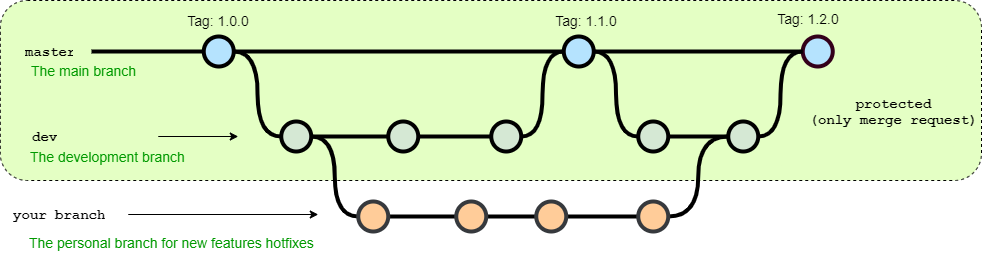

The diagram above was exported from draw.io. Its source (the exported page's mxGraphModel, read from the mxfile embedded in the PNG):
<mxGraphModel dx="1209" dy="574" grid="1" gridSize="10" guides="1" tooltips="1" connect="1" arrows="1" fold="1" page="1" pageScale="1" pageWidth="1100" pageHeight="850" math="0" shadow="0">
  <root>
    <mxCell id="0" />
    <mxCell id="1" parent="0" />
    <mxCell id="PmM0GB4Cz2RxDXunbEha-1" value="" style="rounded=1;whiteSpace=wrap;html=1;dashed=1;fillColor=#E4FFC4;" vertex="1" parent="1">
      <mxGeometry x="58.75" y="160" width="981.25" height="180" as="geometry" />
    </mxCell>
    <mxCell id="uWUnNED6HEl2aK5fdaIb-8" value="" style="edgeStyle=orthogonalEdgeStyle;rounded=0;html=1;jettySize=auto;orthogonalLoop=1;plain-blue;endArrow=none;endFill=0;strokeWidth=4;strokeColor=#000000;entryX=0;entryY=0.5;entryDx=0;entryDy=0;entryPerimeter=0;" parent="1" source="uWUnNED6HEl2aK5fdaIb-10" target="uWUnNED6HEl2aK5fdaIb-11" edge="1">
      <mxGeometry x="292.25" y="211" as="geometry">
        <mxPoint x="452.25" y="211" as="targetPoint" />
      </mxGeometry>
    </mxCell>
    <mxCell id="uWUnNED6HEl2aK5fdaIb-9" style="edgeStyle=orthogonalEdgeStyle;curved=1;rounded=0;html=1;exitX=1;exitY=0.5;exitPerimeter=0;entryX=0;entryY=0.5;entryPerimeter=0;endArrow=none;endFill=0;jettySize=auto;orthogonalLoop=1;strokeWidth=4;fontSize=15;" parent="1" source="uWUnNED6HEl2aK5fdaIb-10" target="uWUnNED6HEl2aK5fdaIb-15" edge="1">
      <mxGeometry relative="1" as="geometry" />
    </mxCell>
    <mxCell id="uWUnNED6HEl2aK5fdaIb-10" value="" style="verticalLabelPosition=bottom;verticalAlign=top;html=1;strokeWidth=4;shape=mxgraph.flowchart.on-page_reference;plain-blue;gradientColor=none;fillColor=#B5E3Fe;strokeColor=#000000;" parent="1" vertex="1">
      <mxGeometry x="262.25" y="196" width="30" height="30" as="geometry" />
    </mxCell>
    <mxCell id="uWUnNED6HEl2aK5fdaIb-80" value="" style="edgeStyle=orthogonalEdgeStyle;curved=1;rounded=0;orthogonalLoop=1;jettySize=auto;html=1;endArrow=none;endFill=0;strokeWidth=4;entryX=0;entryY=0.5;entryDx=0;entryDy=0;entryPerimeter=0;" parent="1" source="uWUnNED6HEl2aK5fdaIb-11" target="uWUnNED6HEl2aK5fdaIb-109" edge="1">
      <mxGeometry relative="1" as="geometry">
        <mxPoint x="734.4999999999995" y="211" as="targetPoint" />
      </mxGeometry>
    </mxCell>
    <mxCell id="uWUnNED6HEl2aK5fdaIb-105" style="edgeStyle=orthogonalEdgeStyle;curved=1;rounded=0;orthogonalLoop=1;jettySize=auto;html=1;exitX=1;exitY=0.5;exitDx=0;exitDy=0;exitPerimeter=0;entryX=0;entryY=0.5;entryDx=0;entryDy=0;entryPerimeter=0;endArrow=none;endFill=0;strokeWidth=4;fontFamily=Courier New;fontColor=#009900;" parent="1" source="uWUnNED6HEl2aK5fdaIb-11" target="uWUnNED6HEl2aK5fdaIb-104" edge="1">
      <mxGeometry relative="1" as="geometry" />
    </mxCell>
    <mxCell id="uWUnNED6HEl2aK5fdaIb-11" value="" style="verticalLabelPosition=bottom;verticalAlign=top;html=1;strokeWidth=4;shape=mxgraph.flowchart.on-page_reference;plain-blue;gradientColor=none;strokeColor=#000000;fillColor=#B5E3FE;" parent="1" vertex="1">
      <mxGeometry x="622.25" y="196" width="30" height="30" as="geometry" />
    </mxCell>
    <mxCell id="uWUnNED6HEl2aK5fdaIb-109" value="" style="verticalLabelPosition=bottom;verticalAlign=top;html=1;strokeWidth=4;shape=mxgraph.flowchart.on-page_reference;plain-blue;gradientColor=none;strokeColor=#33001A;fillColor=#B5E3FE;" parent="1" vertex="1">
      <mxGeometry x="861.25" y="196" width="30" height="30" as="geometry" />
    </mxCell>
    <mxCell id="uWUnNED6HEl2aK5fdaIb-12" value="" style="edgeStyle=orthogonalEdgeStyle;rounded=0;html=1;jettySize=auto;orthogonalLoop=1;strokeWidth=4;endArrow=none;endFill=0;" parent="1" target="uWUnNED6HEl2aK5fdaIb-10" edge="1">
      <mxGeometry x="192.25" y="211" as="geometry">
        <mxPoint x="150" y="211" as="sourcePoint" />
      </mxGeometry>
    </mxCell>
    <mxCell id="uWUnNED6HEl2aK5fdaIb-13" value="master" style="text;html=1;strokeColor=none;fillColor=none;align=center;verticalAlign=middle;whiteSpace=wrap;overflow=hidden;fontSize=14;fontStyle=1;fontFamily=Courier New;" parent="1" vertex="1">
      <mxGeometry x="83" y="190" width="50" height="42" as="geometry" />
    </mxCell>
    <mxCell id="uWUnNED6HEl2aK5fdaIb-14" style="edgeStyle=orthogonalEdgeStyle;curved=1;rounded=0;html=1;exitX=1;exitY=0.5;exitPerimeter=0;endArrow=none;endFill=0;jettySize=auto;orthogonalLoop=1;strokeWidth=4;fontSize=15;" parent="1" source="uWUnNED6HEl2aK5fdaIb-15" target="uWUnNED6HEl2aK5fdaIb-17" edge="1">
      <mxGeometry relative="1" as="geometry" />
    </mxCell>
    <mxCell id="uWUnNED6HEl2aK5fdaIb-15" value="" style="verticalLabelPosition=bottom;verticalAlign=top;html=1;strokeWidth=4;shape=mxgraph.flowchart.on-page_reference;plain-purple;gradientColor=none;strokeColor=#000000;fillColor=#D5E8D4;" parent="1" vertex="1">
      <mxGeometry x="339.75" y="281" width="30" height="30" as="geometry" />
    </mxCell>
    <mxCell id="uWUnNED6HEl2aK5fdaIb-16" style="edgeStyle=orthogonalEdgeStyle;curved=1;rounded=0;html=1;exitX=1;exitY=0.5;exitPerimeter=0;entryX=0;entryY=0.5;entryPerimeter=0;endArrow=none;endFill=0;jettySize=auto;orthogonalLoop=1;strokeWidth=4;fontSize=15;" parent="1" source="uWUnNED6HEl2aK5fdaIb-17" target="uWUnNED6HEl2aK5fdaIb-19" edge="1">
      <mxGeometry relative="1" as="geometry" />
    </mxCell>
    <mxCell id="uWUnNED6HEl2aK5fdaIb-17" value="" style="verticalLabelPosition=bottom;verticalAlign=top;html=1;strokeWidth=4;shape=mxgraph.flowchart.on-page_reference;plain-purple;gradientColor=none;strokeColor=#000000;fillColor=#D5E8D4;" parent="1" vertex="1">
      <mxGeometry x="446.75" y="281" width="30" height="30" as="geometry" />
    </mxCell>
    <mxCell id="uWUnNED6HEl2aK5fdaIb-18" style="edgeStyle=orthogonalEdgeStyle;curved=1;rounded=0;html=1;exitX=1;exitY=0.5;exitPerimeter=0;entryX=0;entryY=0.5;entryPerimeter=0;endArrow=none;endFill=0;jettySize=auto;orthogonalLoop=1;strokeWidth=4;fontSize=15;" parent="1" source="uWUnNED6HEl2aK5fdaIb-19" target="uWUnNED6HEl2aK5fdaIb-11" edge="1">
      <mxGeometry relative="1" as="geometry" />
    </mxCell>
    <mxCell id="uWUnNED6HEl2aK5fdaIb-19" value="" style="verticalLabelPosition=bottom;verticalAlign=top;html=1;strokeWidth=4;shape=mxgraph.flowchart.on-page_reference;plain-purple;gradientColor=none;strokeColor=#000000;fillColor=#D5E8D4;" parent="1" vertex="1">
      <mxGeometry x="549.75" y="281" width="30" height="30" as="geometry" />
    </mxCell>
    <mxCell id="uWUnNED6HEl2aK5fdaIb-20" value="dev" style="text;html=1;strokeColor=none;fillColor=none;align=left;verticalAlign=middle;whiteSpace=wrap;overflow=hidden;fontSize=14;fontStyle=1;fontFamily=Courier New;" parent="1" vertex="1">
      <mxGeometry x="88.75" y="286" width="240" height="20" as="geometry" />
    </mxCell>
    <mxCell id="uWUnNED6HEl2aK5fdaIb-71" value="" style="edgeStyle=orthogonalEdgeStyle;rounded=0;orthogonalLoop=1;jettySize=auto;html=1;endArrow=none;endFill=0;strokeWidth=4;" parent="1" source="uWUnNED6HEl2aK5fdaIb-69" target="uWUnNED6HEl2aK5fdaIb-70" edge="1">
      <mxGeometry relative="1" as="geometry" />
    </mxCell>
    <mxCell id="uWUnNED6HEl2aK5fdaIb-75" style="edgeStyle=orthogonalEdgeStyle;rounded=0;orthogonalLoop=1;jettySize=auto;html=1;entryX=1;entryY=0.5;entryDx=0;entryDy=0;entryPerimeter=0;endArrow=none;endFill=0;strokeWidth=4;curved=1;" parent="1" source="uWUnNED6HEl2aK5fdaIb-69" target="uWUnNED6HEl2aK5fdaIb-15" edge="1">
      <mxGeometry relative="1" as="geometry" />
    </mxCell>
    <mxCell id="uWUnNED6HEl2aK5fdaIb-69" value="" style="verticalLabelPosition=bottom;verticalAlign=top;html=1;strokeWidth=4;shape=mxgraph.flowchart.on-page_reference;strokeColor=#36393d;fillColor=#ffcc99;" parent="1" vertex="1">
      <mxGeometry x="416.75" y="361" width="30" height="30" as="geometry" />
    </mxCell>
    <mxCell id="uWUnNED6HEl2aK5fdaIb-78" value="" style="edgeStyle=orthogonalEdgeStyle;curved=1;rounded=0;orthogonalLoop=1;jettySize=auto;html=1;endArrow=none;endFill=0;strokeWidth=4;" parent="1" source="uWUnNED6HEl2aK5fdaIb-70" target="uWUnNED6HEl2aK5fdaIb-77" edge="1">
      <mxGeometry relative="1" as="geometry" />
    </mxCell>
    <mxCell id="uWUnNED6HEl2aK5fdaIb-70" value="" style="verticalLabelPosition=bottom;verticalAlign=top;html=1;strokeWidth=4;shape=mxgraph.flowchart.on-page_reference;strokeColor=#36393d;fillColor=#ffcc99;" parent="1" vertex="1">
      <mxGeometry x="514.75" y="361" width="30" height="30" as="geometry" />
    </mxCell>
    <mxCell id="uWUnNED6HEl2aK5fdaIb-96" value="" style="edgeStyle=orthogonalEdgeStyle;curved=1;rounded=0;orthogonalLoop=1;jettySize=auto;html=1;endArrow=none;endFill=0;strokeWidth=4;fontFamily=Courier New;fontColor=#009900;" parent="1" source="uWUnNED6HEl2aK5fdaIb-77" target="uWUnNED6HEl2aK5fdaIb-95" edge="1">
      <mxGeometry relative="1" as="geometry" />
    </mxCell>
    <mxCell id="uWUnNED6HEl2aK5fdaIb-77" value="" style="verticalLabelPosition=bottom;verticalAlign=top;html=1;strokeWidth=4;shape=mxgraph.flowchart.on-page_reference;strokeColor=#36393d;fillColor=#ffcc99;" parent="1" vertex="1">
      <mxGeometry x="594.75" y="361" width="30" height="30" as="geometry" />
    </mxCell>
    <mxCell id="uWUnNED6HEl2aK5fdaIb-108" style="edgeStyle=orthogonalEdgeStyle;curved=1;rounded=0;orthogonalLoop=1;jettySize=auto;html=1;entryX=0;entryY=0.5;entryDx=0;entryDy=0;entryPerimeter=0;endArrow=none;endFill=0;strokeWidth=4;fontFamily=Courier New;fontColor=#009900;" parent="1" source="uWUnNED6HEl2aK5fdaIb-95" target="uWUnNED6HEl2aK5fdaIb-106" edge="1">
      <mxGeometry relative="1" as="geometry" />
    </mxCell>
    <mxCell id="uWUnNED6HEl2aK5fdaIb-95" value="" style="verticalLabelPosition=bottom;verticalAlign=top;html=1;strokeWidth=4;shape=mxgraph.flowchart.on-page_reference;strokeColor=#36393d;fillColor=#ffcc99;" parent="1" vertex="1">
      <mxGeometry x="696.75" y="361" width="30" height="30" as="geometry" />
    </mxCell>
    <mxCell id="uWUnNED6HEl2aK5fdaIb-76" value="your branch" style="text;html=1;strokeColor=none;fillColor=none;align=left;verticalAlign=middle;whiteSpace=wrap;overflow=hidden;fontSize=14;fontStyle=1;fontFamily=Courier New;" parent="1" vertex="1">
      <mxGeometry x="70" y="364" width="108.75" height="20" as="geometry" />
    </mxCell>
    <mxCell id="uWUnNED6HEl2aK5fdaIb-87" value="The personal branch for new features hotfixes" style="text;html=1;strokeColor=none;fillColor=none;align=left;verticalAlign=middle;whiteSpace=wrap;overflow=hidden;fontSize=14;fontStyle=0;fontColor=#009900;" parent="1" vertex="1">
      <mxGeometry x="85.75" y="384" width="304.25" height="36" as="geometry" />
    </mxCell>
    <mxCell id="uWUnNED6HEl2aK5fdaIb-89" value="The development branch" style="text;html=1;strokeColor=none;fillColor=none;align=left;verticalAlign=middle;whiteSpace=wrap;overflow=hidden;fontSize=14;fontStyle=0;fontColor=#009900;" parent="1" vertex="1">
      <mxGeometry x="86.75" y="306" width="240" height="20" as="geometry" />
    </mxCell>
    <mxCell id="uWUnNED6HEl2aK5fdaIb-90" value="The main branch&lt;br&gt;" style="text;html=1;strokeColor=none;fillColor=none;align=left;verticalAlign=middle;whiteSpace=wrap;overflow=hidden;fontSize=14;fontStyle=0;fontColor=#009900;" parent="1" vertex="1">
      <mxGeometry x="88.25" y="220" width="146.75" height="20" as="geometry" />
    </mxCell>
    <mxCell id="uWUnNED6HEl2aK5fdaIb-92" value="" style="endArrow=classic;html=1;strokeWidth=1;fontFamily=Courier New;fontColor=#009900;" parent="1" edge="1">
      <mxGeometry width="50" height="50" relative="1" as="geometry">
        <mxPoint x="186.75" y="374" as="sourcePoint" />
        <mxPoint x="376.75" y="374" as="targetPoint" />
      </mxGeometry>
    </mxCell>
    <mxCell id="uWUnNED6HEl2aK5fdaIb-93" value="" style="endArrow=classic;html=1;strokeWidth=1;fontFamily=Courier New;fontColor=#009900;" parent="1" edge="1">
      <mxGeometry width="50" height="50" relative="1" as="geometry">
        <mxPoint x="216.75" y="296" as="sourcePoint" />
        <mxPoint x="296.75" y="296" as="targetPoint" />
      </mxGeometry>
    </mxCell>
    <mxCell id="uWUnNED6HEl2aK5fdaIb-101" value="Tag: 1.1.0" style="text;html=1;strokeColor=none;fillColor=none;align=center;verticalAlign=middle;whiteSpace=wrap;overflow=hidden;fontSize=14;" parent="1" vertex="1">
      <mxGeometry x="590.25" y="170" width="110" height="20" as="geometry" />
    </mxCell>
    <mxCell id="uWUnNED6HEl2aK5fdaIb-103" value="Tag: 1.0.0" style="text;html=1;strokeColor=none;fillColor=none;align=center;verticalAlign=middle;whiteSpace=wrap;overflow=hidden;fontSize=14;" parent="1" vertex="1">
      <mxGeometry x="242.25" y="170" width="70" height="20" as="geometry" />
    </mxCell>
    <mxCell id="uWUnNED6HEl2aK5fdaIb-107" value="" style="edgeStyle=orthogonalEdgeStyle;curved=1;rounded=0;orthogonalLoop=1;jettySize=auto;html=1;endArrow=none;endFill=0;strokeWidth=4;fontFamily=Courier New;fontColor=#009900;" parent="1" source="uWUnNED6HEl2aK5fdaIb-104" target="uWUnNED6HEl2aK5fdaIb-106" edge="1">
      <mxGeometry relative="1" as="geometry" />
    </mxCell>
    <mxCell id="uWUnNED6HEl2aK5fdaIb-104" value="" style="verticalLabelPosition=bottom;verticalAlign=top;html=1;strokeWidth=4;shape=mxgraph.flowchart.on-page_reference;plain-purple;gradientColor=none;strokeColor=#000000;fillColor=#D5E8D4;" parent="1" vertex="1">
      <mxGeometry x="696.75" y="281" width="30" height="30" as="geometry" />
    </mxCell>
    <mxCell id="uWUnNED6HEl2aK5fdaIb-115" style="edgeStyle=orthogonalEdgeStyle;curved=1;rounded=0;orthogonalLoop=1;jettySize=auto;html=1;entryX=0;entryY=0.5;entryDx=0;entryDy=0;entryPerimeter=0;endArrow=none;endFill=0;strokeWidth=4;fontFamily=Courier New;fontColor=#009900;" parent="1" source="uWUnNED6HEl2aK5fdaIb-106" target="uWUnNED6HEl2aK5fdaIb-109" edge="1">
      <mxGeometry relative="1" as="geometry" />
    </mxCell>
    <mxCell id="uWUnNED6HEl2aK5fdaIb-106" value="" style="verticalLabelPosition=bottom;verticalAlign=top;html=1;strokeWidth=4;shape=mxgraph.flowchart.on-page_reference;plain-purple;gradientColor=none;strokeColor=#000000;fillColor=#D5E8D4;" parent="1" vertex="1">
      <mxGeometry x="786.75" y="281" width="30" height="30" as="geometry" />
    </mxCell>
    <mxCell id="uWUnNED6HEl2aK5fdaIb-116" value="Tag: 1.2.0" style="text;html=1;strokeColor=none;fillColor=none;align=center;verticalAlign=middle;whiteSpace=wrap;overflow=hidden;fontSize=14;" parent="1" vertex="1">
      <mxGeometry x="812.25" y="168" width="110" height="20" as="geometry" />
    </mxCell>
    <mxCell id="PmM0GB4Cz2RxDXunbEha-3" value="protected&lt;br&gt;(only merge request)" style="text;html=1;strokeColor=none;fillColor=none;align=center;verticalAlign=middle;whiteSpace=wrap;overflow=hidden;fontSize=14;fontStyle=1;fontFamily=Courier New;" vertex="1" parent="1">
      <mxGeometry x="860" y="250" width="185.25" height="42" as="geometry" />
    </mxCell>
  </root>
</mxGraphModel>